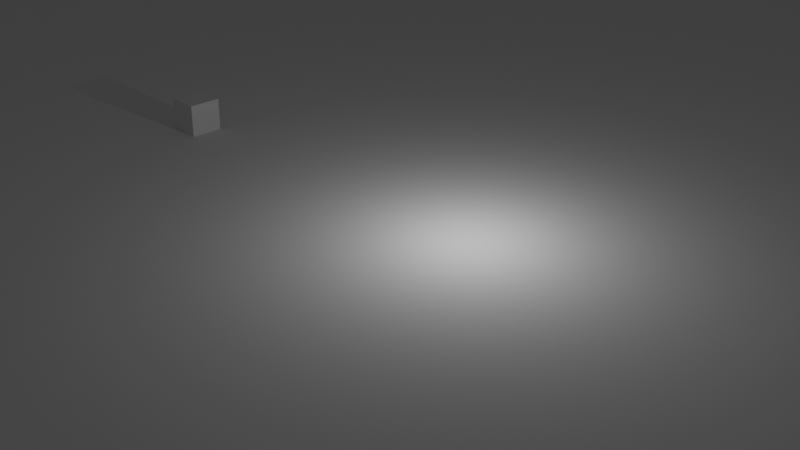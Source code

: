 # Source: blockanimation.blend  (saved by Blender 2.82.7; exported with 4.5.12 LTS)
import bpy
from mathutils import Matrix  # noqa: F401  (used for matrix-valued properties, if any)

bpy.ops.wm.read_factory_settings(use_empty=True)
scene = bpy.context.scene
scene.name = 'Scene'

# ---- collections
col_collection = bpy.data.collections.new('Collection'); scene.collection.children.link(col_collection)

# ---- materials (node trees are filled in below, after node groups)
mat_material = bpy.data.materials.new('Material')
mat_material.alpha_threshold = 0.0
mat_material.use_transparent_shadow = False
mat_material.line_color = (0.0, 0.0, 0.0, 1.0)

# ---- material node trees
mat_material.use_nodes = True; mat_material.node_tree.nodes.clear()
_N = mat_material.node_tree.nodes; _L = mat_material.node_tree.links
n0 = _N.new('ShaderNodeOutputMaterial'); n0.name = 'Material Output'; n0.location = (300, 300)
n1 = _N.new('ShaderNodeBsdfPrincipled'); n1.name = 'Principled BSDF'; n1.location = (10, 300)
n1.distribution = 'GGX'
n1.subsurface_method = 'BURLEY'
n1.inputs[2].default_value = 0.4
n1.inputs[3].default_value = 1.45
n1.inputs[27].default_value = (0.0, 0.0, 0.0, 1.0)
n1.inputs[28].default_value = 1.0
_L.new(n1.outputs[0], n0.inputs[0])
n0.is_active_output = True

# ---- world
world_world = bpy.data.worlds.new('World'); scene.world = world_world
world_world.use_nodes = True; world_world.node_tree.nodes.clear()
_N = world_world.node_tree.nodes; _L = world_world.node_tree.links
n0 = _N.new('ShaderNodeOutputWorld'); n0.name = 'World Output'; n0.location = (300, 300)
n1 = _N.new('ShaderNodeBackground'); n1.name = 'Background'; n1.location = (10, 300)
n1.inputs[0].default_value = (0.05088, 0.05088, 0.05088, 1.0)
_L.new(n1.outputs[0], n0.inputs[0])
n0.is_active_output = True
world_world.color = (0.05088, 0.05088, 0.05088)
world_world.use_sun_shadow = False
world_world.sun_shadow_jitter_overblur = 0.0

# ---- cameras
cam_camera = bpy.data.cameras.new('Camera')
cam_camera.clip_end = 100.0
cam_camera.ortho_scale = 7.314

# ---- lights
light_light = bpy.data.lights.new('Light', 'POINT')
light_light.transmission_factor = 0.0
light_light.energy = 1000.0
light_light.shadow_soft_size = 0.1
light_light.shadow_maximum_resolution = 0.006
light_light.use_absolute_resolution = True

# ---- meshes
me_cube = bpy.data.meshes.new('Cube')
me_cube.from_pydata([(1.0, 1.0, 1.0), (1.0, 1.0, -1.0), (1.0, -1.0, 1.0), (1.0, -1.0, -1.0), (-1.0, 1.0, 1.0), (-1.0, 1.0, -1.0), (-1.0, -1.0, 1.0), (-1.0, -1.0, -1.0)], [], [(0, 4, 6, 2), (3, 2, 6, 7), (7, 6, 4, 5), (5, 1, 3, 7), (1, 0, 2, 3), (5, 4, 0, 1)])
_uv = me_cube.uv_layers.new(name='UVMap')
_uv.uv.foreach_set('vector', [0.625, 0.5, 0.875, 0.5, 0.875, 0.75, 0.625, 0.75, 0.375, 0.75, 0.625, 0.75, 0.625, 1.0, 0.375, 1.0, 0.375, 0.0, 0.625, 0.0, 0.625, 0.25, 0.375, 0.25, 0.125, 0.5, 0.375, 0.5, 0.375, 0.75, 0.125, 0.75, 0.375, 0.5, 0.625, 0.5, 0.625, 0.75, 0.375, 0.75, 0.375, 0.25, 0.625, 0.25, 0.625, 0.5, 0.375, 0.5])
me_cube.materials.append(mat_material)
me_cube.use_remesh_preserve_volume = False
me_cube.use_remesh_preserve_attributes = False
me_cube.use_mirror_vertex_groups = False
me_cube.update()
me_plane = bpy.data.meshes.new('Plane')
me_plane.from_pydata([(-1.0, -1.0, 0.0), (1.0, -1.0, 0.0), (-1.0, 1.0, 0.0), (1.0, 1.0, 0.0)], [], [(0, 1, 3, 2)])
_uv = me_plane.uv_layers.new(name='UVMap')
_uv.uv.foreach_set('vector', [0.0, 0.0, 1.0, 0.0, 1.0, 1.0, 0.0, 1.0])
me_plane.use_remesh_fix_poles = True
me_plane.use_remesh_preserve_attributes = False
me_plane.use_mirror_vertex_groups = False
me_plane.update()

# ---- objects
ob_cube = bpy.data.objects.new('Cube', me_cube)
ob_light = bpy.data.objects.new('Light', light_light)
ob_camera = bpy.data.objects.new('Camera', cam_camera)
ob_plane = bpy.data.objects.new('Plane', me_plane)

# ---- transforms, parenting, visibility, modifiers, constraints
ob_cube.location = (-18.56, 0.0, 1.0)
ob_cube.lock_rotations_4d = False
ob_cube.empty_display_type = 'ARROWS'
ob_cube.lineart.crease_threshold = 0.0
ob_light.location = (4.076, 1.005, 5.904)
ob_light.rotation_euler = (0.6503, 0.05522, 1.866)
ob_light.lock_rotations_4d = False
ob_light.empty_display_type = 'ARROWS'
ob_light.color = (0.0, 0.0, 0.0, 0.0)
ob_light.lineart.crease_threshold = 0.0
ob_camera.location = (37.87, -35.68, 25.81)
ob_camera.rotation_euler = (1.109, 4.011e-09, 0.8149)
ob_camera.lock_rotations_4d = False
ob_camera.empty_display_type = 'ARROWS'
ob_camera.color = (0.0, 0.0, 0.0, 0.0)
ob_camera.display_type = 'WIRE'
ob_camera.lineart.crease_threshold = 0.0
ob_plane.location = (0.0, 0.0, 0.0)
ob_plane.scale = (61.3, 61.3, 61.3)
ob_plane.lineart.crease_threshold = 0.0

# ---- collection membership
col_collection.objects.link(ob_cube)
col_collection.objects.link(ob_light)
col_collection.objects.link(ob_camera)
col_collection.objects.link(ob_plane)

# ---- scene / render settings (as saved in the file)
scene.camera = ob_camera
scene.frame_start = 1; scene.frame_end = 50; scene.frame_set(1)
scene.render.engine = 'BLENDER_EEVEE_NEXT'
scene.render.image_settings.file_format = 'FFMPEG'
scene.render.image_settings.color_mode = 'RGB'
scene.cycles.use_denoising = False
scene.cycles.samples = 128
scene.cycles.sampling_pattern = 'TABULATED_SOBOL'
scene.cycles.use_adaptive_sampling = False
scene.cycles.use_light_tree = False
scene.view_settings.view_transform = 'Filmic'
bpy.context.view_layer.update()

